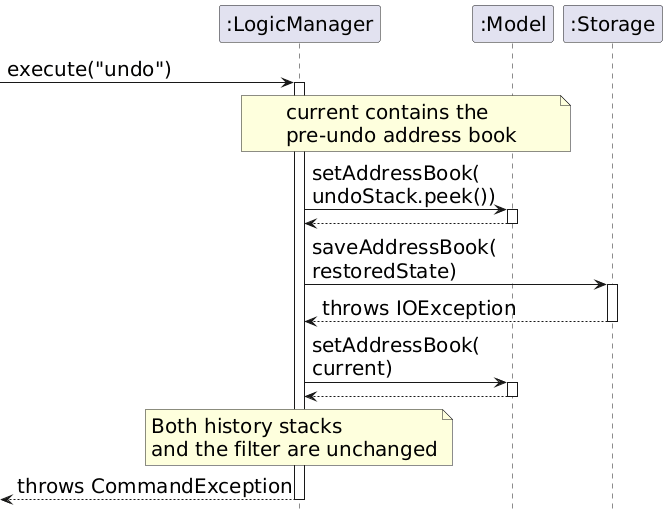

The diagram above was rendered by PlantUML. Its source (embedded in the PNG):
@startuml
skinparam ArrowFontSize 20
skinparam ParticipantFontSize 20
skinparam NoteFontSize 20
skinparam Shadowing false
hide footbox
participant ":LogicManager" as logic
participant ":Model" as model
participant ":Storage" as storage

[-> logic : execute("undo")
activate logic
note over logic, model : current contains the\npre-undo address book
logic -> model : setAddressBook(\nundoStack.peek())
activate model
model --> logic
deactivate model
logic -> storage : saveAddressBook(\nrestoredState)
activate storage
storage --> logic : throws IOException
deactivate storage
logic -> model : setAddressBook(\ncurrent)
activate model
model --> logic
deactivate model
note over logic : Both history stacks\nand the filter are unchanged
[<-- logic : throws CommandException
deactivate logic
@enduml